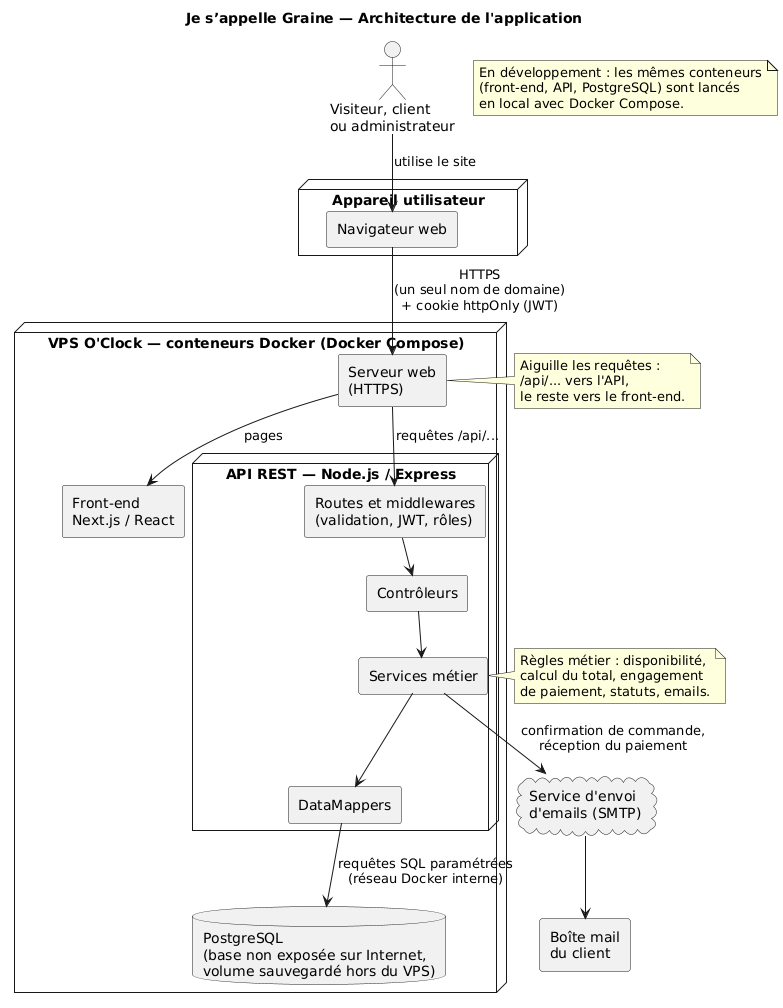

The diagram above was rendered by PlantUML. Its source (embedded in the PNG):
@startuml 01b-diagramme-architecture
!pragma layout smetana
title Je s’appelle Graine — Architecture de l'application

actor "Visiteur, client\nou administrateur" as user

node "Appareil utilisateur" {
  rectangle "Navigateur web" as browser
}

node "VPS O'Clock — conteneurs Docker (Docker Compose)" as vps {
  rectangle "Serveur web\n(HTTPS)" as web
  rectangle "Front-end\nNext.js / React" as front
  node "API REST — Node.js / Express" as api {
    rectangle "Routes et middlewares\n(validation, JWT, rôles)" as routes
    rectangle "Contrôleurs" as ctrl
    rectangle "Services métier" as services
    rectangle "DataMappers" as mappers
  }
  database "PostgreSQL\n(base non exposée sur Internet,\nvolume sauvegardé hors du VPS)" as db
}

cloud "Service d'envoi\nd'emails (SMTP)" as smtp
rectangle "Boîte mail\ndu client" as mailbox

user --> browser : utilise le site
browser --> web : HTTPS\n(un seul nom de domaine)\n+ cookie httpOnly (JWT)
web --> front : pages
web --> routes : requêtes /api/...
routes --> ctrl
ctrl --> services
services --> mappers
mappers --> db : requêtes SQL paramétrées\n(réseau Docker interne)
services --> smtp : confirmation de commande,\nréception du paiement
smtp --> mailbox

note right of web
  Aiguille les requêtes :
  /api/... vers l'API,
  le reste vers le front-end.
end note

note right of services
  Règles métier : disponibilité,
  calcul du total, engagement
  de paiement, statuts, emails.
end note

note as dev
  En développement : les mêmes conteneurs
  (front-end, API, PostgreSQL) sont lancés
  en local avec Docker Compose.
end note
@enduml